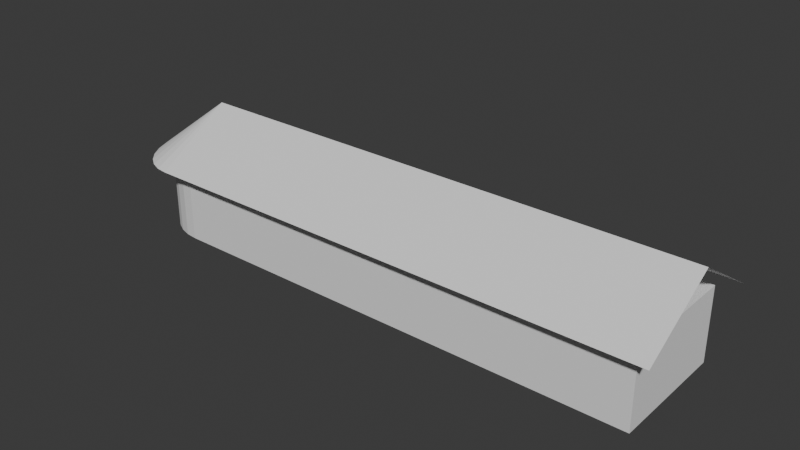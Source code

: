 # Source: modern-longhouse.blend  (saved by Blender 5.0.119; exported with 4.5.12 LTS)
import bpy
from mathutils import Matrix  # noqa: F401  (used for matrix-valued properties, if any)

bpy.ops.wm.read_factory_settings(use_empty=True)
scene = bpy.context.scene
scene.name = 'Scene'

# ---- collections
col_collection = bpy.data.collections.new('Collection'); scene.collection.children.link(col_collection)

# ---- world
world_world = bpy.data.worlds.new('World'); scene.world = world_world
world_world.use_nodes = True; world_world.node_tree.nodes.clear()
_N = world_world.node_tree.nodes; _L = world_world.node_tree.links
n0 = _N.new('ShaderNodeOutputWorld'); n0.name = 'World Output'; n0.location = (200, 100)
n1 = _N.new('ShaderNodeBackground'); n1.name = 'Background'; n1.location = (-200, 100)
n1.inputs[0].default_value = (0.05088, 0.05088, 0.05088, 1.0)
_L.new(n1.outputs[0], n0.inputs[0])
n0.is_active_output = True
world_world.color = (0.05088, 0.05088, 0.05088)
world_world.sun_shadow_jitter_overblur = 0.0

# ---- meshes
me_circle = bpy.data.meshes.new('Circle')
me_circle.from_pydata([(0.0, 1.0, 0.0), (-0.1951, 0.9808, 0.0), (-0.3827, 0.9239, 0.0), (-0.5556, 0.8315, 0.0), (-0.7071, 0.7071, 0.0), (-0.8315, 0.5556, 0.0), (-0.9239, 0.3827, 0.0), (-0.9808, 0.1951, 0.0), (-1.0, 0.0, 0.0), (-0.9808, -0.1951, 0.0), (-0.9239, -0.3827, 0.0), (-0.8315, -0.5556, 0.0), (-0.7071, -0.7071, 0.0), (-0.5556, -0.8315, 0.0), (-0.3827, -0.9239, 0.0), (-0.1951, -0.9808, 0.0), (0.0, -1.0, 0.0), (8.0, -1.0, 0.0), (8.0, 1.0, 0.0), (-0.1951, 0.9808, 0.8), (0.0, 1.0, 0.8), (-0.3827, 0.9239, 0.8), (-0.5556, 0.8315, 0.8), (-0.7071, 0.7071, 0.8), (-0.8315, 0.5556, 0.8), (-0.9239, 0.3827, 0.8), (-0.9808, 0.1951, 0.8), (-1.0, 0.0, 0.8), (-0.9808, -0.1951, 0.8), (-0.9239, -0.3827, 0.8), (-0.8315, -0.5556, 0.8), (-0.7071, -0.7071, 0.8), (-0.5556, -0.8315, 0.8), (-0.3827, -0.9239, 0.8), (-0.1951, -0.9808, 0.8), (0.0, -1.0, 0.8), (8.0, -1.0, 0.8), (8.0, 1.0, 0.8), (-0.1951, 0.9808, 1.2), (0.0, 1.0, 1.2), (-0.3827, 0.9239, 1.2), (-0.5556, 0.8315, 1.2), (-0.7071, 0.7071, 1.2), (-0.8315, 0.5556, 1.2), (-0.9239, 0.3827, 1.2), (-0.9808, 0.1951, 1.2), (-1.0, 0.0, 1.2), (-0.9808, -0.1951, 1.2), (-0.9239, -0.3827, 1.2), (-0.8315, -0.5556, 1.2), (-0.7071, -0.7071, 1.2), (-0.5556, -0.8315, 1.2), (-0.3827, -0.9239, 1.2), (-0.1951, -0.9808, 1.2), (0.0, -1.0, 1.2), (8.0, -1.0, 1.2), (8.0, 1.0, 1.2)], [], [(1, 0, 18, 17, 16, 15, 14, 13, 12, 11, 10, 9, 8, 7, 6, 5, 4, 3, 2), (19, 21, 40, 38), (13, 14, 33, 32), (6, 7, 26, 25), (14, 15, 34, 33), (7, 8, 27, 26), (0, 1, 19, 20), (15, 16, 35, 34), (8, 9, 28, 27), (1, 2, 21, 19), (17, 18, 37, 36), (9, 10, 29, 28), (2, 3, 22, 21), (16, 17, 36, 35), (10, 11, 30, 29), (3, 4, 23, 22), (18, 0, 20, 37), (11, 12, 31, 30), (4, 5, 24, 23), (12, 13, 32, 31), (5, 6, 25, 24), (38, 40, 41, 42, 43, 44, 45, 46, 47, 48, 49, 50, 51, 52, 53, 54, 55, 56, 39), (36, 37, 56, 55), (28, 29, 48, 47), (21, 22, 41, 40), (35, 36, 55, 54), (29, 30, 49, 48), (22, 23, 42, 41), (37, 20, 39, 56), (30, 31, 50, 49), (23, 24, 43, 42), (31, 32, 51, 50), (24, 25, 44, 43), (32, 33, 52, 51), (25, 26, 45, 44), (33, 34, 53, 52), (26, 27, 46, 45), (20, 19, 38, 39), (34, 35, 54, 53), (27, 28, 47, 46)])
_uv = me_circle.uv_layers.new(name='UVMap')
_uv.uv.foreach_set('vector', [0.0, 0.0, 0.0, 0.0, 0.0, 0.0, 0.0, 0.0, 0.0, 0.0, 0.0, 0.0, 0.0, 0.0, 0.0, 0.0, 0.0, 0.0, 0.0, 0.0, 0.0, 0.0, 0.0, 0.0, 0.0, 0.0, 0.0, 0.0, 0.0, 0.0, 0.0, 0.0, 0.0, 0.0, 0.0, 0.0, 0.0, 0.0, 0.0, 0.0, 0.0, 0.0, 0.0, 0.0, 0.0, 0.0, 0.0, 0.0, 0.0, 0.0, 0.0, 0.0, 0.0, 0.0, 0.0, 0.0, 0.0, 0.0, 0.0, 0.0, 0.0, 0.0, 0.0, 0.0, 0.0, 0.0, 0.0, 0.0, 0.0, 0.0, 0.0, 0.0, 0.0, 0.0, 0.0, 0.0, 0.0, 0.0, 0.0, 0.0, 0.0, 0.0, 0.0, 0.0, 0.0, 0.0, 0.0, 0.0, 0.0, 0.0, 0.0, 0.0, 0.0, 0.0, 0.0, 0.0, 0.0, 0.0, 0.0, 0.0, 0.0, 0.0, 0.0, 0.0, 0.0, 0.0, 0.0, 0.0, 0.0, 0.0, 0.0, 0.0, 0.0, 0.0, 0.0, 0.0, 0.0, 0.0, 0.0, 0.0, 0.0, 0.0, 0.0, 0.0, 0.0, 0.0, 0.0, 0.0, 0.0, 0.0, 0.0, 0.0, 0.0, 0.0, 0.0, 0.0, 0.0, 0.0, 0.0, 0.0, 0.0, 0.0, 0.0, 0.0, 0.0, 0.0, 0.0, 0.0, 0.0, 0.0, 0.0, 0.0, 0.0, 0.0, 0.0, 0.0, 0.0, 0.0, 0.0, 0.0, 0.0, 0.0, 0.0, 0.0, 0.0, 0.0, 0.0, 0.0, 0.0, 0.0, 0.0, 0.0, 0.0, 0.0, 0.0, 0.0, 0.0, 0.0, 0.0, 0.0, 0.0, 0.0, 0.0, 0.0, 0.0, 0.0, 0.0, 0.0, 0.0, 0.0, 0.0, 0.0, 0.0, 0.0, 0.0, 0.0, 0.0, 0.0, 0.0, 0.0, 0.0, 0.0, 0.0, 0.0, 0.0, 0.0, 0.0, 0.0, 0.0, 0.0, 0.0, 0.0, 0.0, 0.0, 0.0, 0.0, 0.0, 0.0, 0.0, 0.0, 0.0, 0.0, 0.0, 0.0, 0.0, 0.0, 0.0, 0.0, 0.0, 0.0, 0.0, 0.0, 0.0, 0.0, 0.0, 0.0, 0.0, 0.0, 0.0, 0.0, 0.0, 0.0, 0.0, 0.0, 0.0, 0.0, 0.0, 0.0, 0.0, 0.0, 0.0, 0.0, 0.0, 0.0, 0.0, 0.0, 0.0, 0.0, 0.0, 0.0, 0.0, 0.0, 0.0, 0.0, 0.0, 0.0, 0.0, 0.0, 0.0, 0.0, 0.0, 0.0, 0.0, 0.0, 0.0, 0.0, 0.0, 0.0, 0.0, 0.0, 0.0, 0.0, 0.0, 0.0, 0.0, 0.0, 0.0, 0.0, 0.0, 0.0, 0.0, 0.0, 0.0, 0.0, 0.0, 0.0, 0.0, 0.0, 0.0, 0.0, 0.0, 0.0, 0.0, 0.0, 0.0, 0.0, 0.0, 0.0, 0.0, 0.0, 0.0, 0.0, 0.0, 0.0, 0.0, 0.0, 0.0, 0.0, 0.0, 0.0, 0.0, 0.0, 0.0, 0.0, 0.0, 0.0, 0.0, 0.0, 0.0, 0.0, 0.0, 0.0, 0.0, 0.0, 0.0, 0.0, 0.0, 0.0, 0.0, 0.0, 0.0, 0.0, 0.0, 0.0, 0.0, 0.0, 0.0, 0.0, 0.0, 0.0, 0.0, 0.0, 0.0, 0.0, 0.0, 0.0, 0.0, 0.0, 0.0, 0.0, 0.0, 0.0, 0.0, 0.0, 0.0, 0.0, 0.0, 0.0, 0.0, 0.0, 0.0, 0.0, 0.0, 0.0, 0.0, 0.0, 0.0, 0.0, 0.0, 0.0])
me_circle.update()
me_plane_001 = bpy.data.meshes.new('Plane.001')
me_plane_001.from_pydata([(-1.0, -2.301e-09, 0.0), (1.0, -3.2, 0.0), (-1.0, -2.301e-09, 0.0), (1.0, 3.2, 0.0), (1.0, -3.2, -0.6097), (1.0, 3.2, -0.6097), (-1.0, -2.301e-09, -20.61), (1.0, -3.2, -20.61), (-1.0, -2.301e-09, -20.61), (1.0, 3.2, -20.61), (1.0, -3.2, -20.61), (1.0, 3.2, -20.61), (1.0, 3.2, -20.61), (1.0, 3.138, -21.1), (1.0, 2.956, -21.57), (1.0, 2.66, -22.0), (1.0, 2.263, -22.38), (1.0, 1.778, -22.69), (1.0, 1.224, -22.92), (1.0, 0.6242, -23.06), (1.0, -3.091e-08, -23.11), (1.0, -0.6242, -23.06), (1.0, -1.224, -22.92), (1.0, -1.778, -22.69), (1.0, -2.263, -22.38), (1.0, -2.66, -22.0), (1.0, -2.956, -21.57), (1.0, -3.138, -21.1), (1.0, -3.2, -20.61), (-1.0, -2.301e-09, 0.7154), (1.0, -3.2, 0.7154), (-1.0, -2.301e-09, 0.7154), (1.0, 3.2, 0.7154)], [(7, 10), (11, 9), (4, 10), (11, 5)], [(3, 2, 8, 9), (0, 1, 7, 6), (2, 0, 6, 8), (13, 8, 12), (13, 14, 8), (14, 15, 8), (15, 16, 8), (16, 17, 8), (17, 18, 8), (18, 19, 8), (19, 20, 8), (20, 21, 8), (21, 22, 8), (22, 23, 8), (23, 24, 8), (24, 25, 8), (25, 26, 8), (26, 27, 8), (27, 28, 8), (2, 3, 32, 31), (1, 0, 29, 30)])
_uv = me_plane_001.uv_layers.new(name='UVMap')
_uv.uv.foreach_set('vector', [1.0, 1.0, 0.0, 1.0, 0.0, 1.0, 1.0, 1.0, 0.0, 0.0, 1.0, 0.0, 1.0, 0.0, 0.0, 0.0, 0.0, 1.0, 0.0, 0.0, 0.0, 0.0, 0.0, 1.0, 0.0, 0.0, 0.0, 0.0, 0.0, 0.0, 0.0, 0.0, 0.0, 0.0, 0.0, 0.0, 0.0, 0.0, 0.0, 0.0, 0.0, 0.0, 0.0, 0.0, 0.0, 0.0, 0.0, 0.0, 0.0, 0.0, 0.0, 0.0, 0.0, 0.0, 0.0, 0.0, 0.0, 0.0, 0.0, 0.0, 0.0, 0.0, 0.0, 0.0, 0.0, 0.0, 0.0, 0.0, 0.0, 0.0, 0.0, 0.0, 0.0, 0.0, 0.0, 0.0, 0.0, 0.0, 0.0, 0.0, 0.0, 0.0, 0.0, 0.0, 0.0, 0.0, 0.0, 0.0, 0.0, 0.0, 0.0, 0.0, 0.0, 0.0, 0.0, 0.0, 0.0, 0.0, 0.0, 0.0, 0.0, 0.0, 0.0, 0.0, 0.0, 0.0, 0.0, 0.0, 0.0, 0.0, 0.0, 0.0, 0.0, 0.0, 0.0, 0.0, 0.0, 0.0, 0.0, 0.0, 0.0, 1.0, 1.0, 1.0, 1.0, 1.0, 0.0, 1.0, 1.0, 0.0, 0.0, 0.0, 0.0, 0.0, 1.0, 0.0])
me_plane_001.update()

# ---- objects
ob_circle = bpy.data.objects.new('Circle', me_circle)
ob_plane = bpy.data.objects.new('Plane', me_plane_001)

# ---- transforms, parenting, visibility, modifiers, constraints
ob_circle.location = (-10.0, 0.0, 0.0)
ob_circle.scale = (2.5, 2.5, 2.5)
ob_plane.location = (10.0, 0.0, 4.0)
ob_plane.rotation_euler = (-0.0, 1.571, 0.0)

# ---- collection membership
col_collection.objects.link(ob_circle)
col_collection.objects.link(ob_plane)

# ---- scene / render settings (as saved in the file)
scene.frame_start = 1; scene.frame_end = 250; scene.frame_set(1)
scene.render.engine = 'BLENDER_EEVEE_NEXT'
scene.render.bake_bias = 0.0
scene.render.bake_samples = 0
scene.cycles.sampling_pattern = 'TABULATED_SOBOL'
scene.eevee.use_volume_custom_range = False
bpy.context.view_layer.update()

# ---- added for rendering (the .blend has no active camera and no usable light): camera, sun
cam_auto = bpy.data.cameras.new('AutoCamera')
cam_auto.lens = 50.0
cam_auto.sensor_width = 36.0
cam_auto.clip_end = 1000.0
ob_auto_camera = bpy.data.objects.new('AutoCamera', cam_auto)
scene.collection.objects.link(ob_auto_camera)
ob_auto_camera.location = (22.0919, -27.9468, 21.1312)
ob_auto_camera.rotation_euler = (1.09748, -7.21219e-08, 0.694738)
scene.camera = ob_auto_camera
light_auto_sun = bpy.data.lights.new('AutoSun', 'SUN')
light_auto_sun.energy = 3.0
light_auto_sun.angle = 0.0523599
ob_auto_sun = bpy.data.objects.new('AutoSun', light_auto_sun)
scene.collection.objects.link(ob_auto_sun)
ob_auto_sun.rotation_euler = (0.872665, 0.174533, 0.523599)
bpy.context.view_layer.update()

